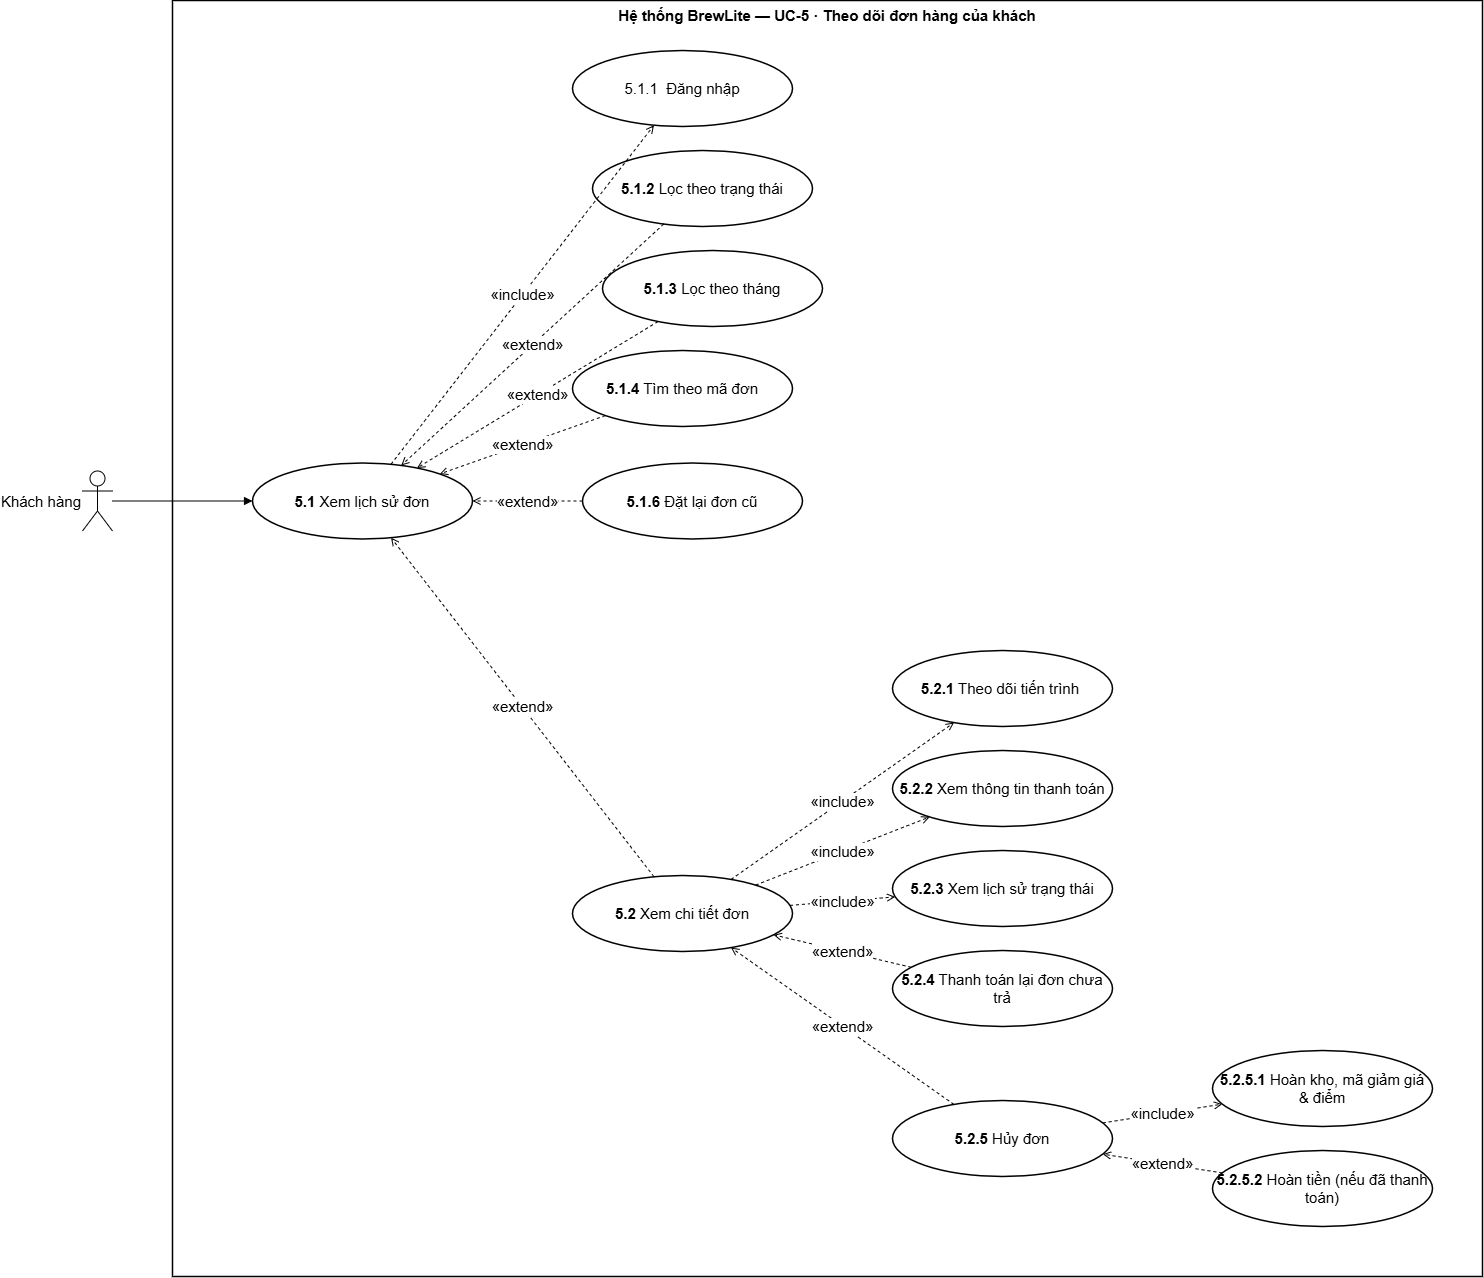

The diagram above was exported from draw.io. Its source (the exported page's mxGraphModel, read from the mxfile embedded in the PNG):
<mxGraphModel dx="2614" dy="1561" grid="1" gridSize="10" guides="1" tooltips="1" connect="1" arrows="1" fold="1" page="1" pageScale="1" pageWidth="1580" pageHeight="1521" math="0" shadow="0">
  <root>
    <mxCell id="0" />
    <mxCell id="1" parent="0" />
    <mxCell id="uc5-box" parent="1" style="rounded=0;whiteSpace=wrap;html=1;verticalAlign=top;fontStyle=1;fontSize=15;strokeWidth=1.5;" value="Hệ thống BrewLite — UC-5 · Theo dõi đơn hàng của khách" vertex="1">
      <mxGeometry height="1276" width="1310" x="210" y="20" as="geometry" />
    </mxCell>
    <mxCell id="uc5-a-kh" parent="1" style="shape=umlActor;labelPosition=left;verticalLabelPosition=middle;align=right;verticalAlign=middle;html=1;outlineConnect=0;fontSize=15;" value="Khách hàng" vertex="1">
      <mxGeometry height="60" width="30" x="120" y="490.5" as="geometry" />
    </mxCell>
    <mxCell id="uc5-5_1" parent="1" style="ellipse;whiteSpace=wrap;html=1;fontSize=15;strokeWidth=1.5;" value="&lt;b&gt;5.1&lt;/b&gt; Xem lịch sử đơn" vertex="1">
      <mxGeometry height="76" width="220" x="290" y="482.5" as="geometry" />
    </mxCell>
    <mxCell id="uc5-5_1_1" parent="1" style="ellipse;whiteSpace=wrap;html=1;fontSize=15;strokeWidth=1.5;" value="5.1.1&amp;nbsp; Đăng nhập" vertex="1">
      <mxGeometry height="76" width="220" x="610" y="70" as="geometry" />
    </mxCell>
    <mxCell id="uc5-5_1_2" parent="1" style="ellipse;whiteSpace=wrap;html=1;fontSize=15;strokeWidth=1.5;" value="&lt;b&gt;5.1.2&lt;/b&gt; Lọc theo trạng thái" vertex="1">
      <mxGeometry height="76" width="220" x="630" y="170" as="geometry" />
    </mxCell>
    <mxCell id="uc5-5_1_3" parent="1" style="ellipse;whiteSpace=wrap;html=1;fontSize=15;strokeWidth=1.5;" value="&lt;b&gt;5.1.3&lt;/b&gt; Lọc theo tháng" vertex="1">
      <mxGeometry height="76" width="220" x="640" y="270" as="geometry" />
    </mxCell>
    <mxCell id="uc5-5_1_4" parent="1" style="ellipse;whiteSpace=wrap;html=1;fontSize=15;strokeWidth=1.5;" value="&lt;b&gt;5.1.4&lt;/b&gt; Tìm theo mã đơn" vertex="1">
      <mxGeometry height="76" width="220" x="610" y="370" as="geometry" />
    </mxCell>
    <mxCell id="uc5-5_1_6" parent="1" style="ellipse;whiteSpace=wrap;html=1;fontSize=15;strokeWidth=1.5;" value="&lt;b&gt;5.1.6&lt;/b&gt; Đặt lại đơn cũ" vertex="1">
      <mxGeometry height="76" width="220" x="620" y="482.5" as="geometry" />
    </mxCell>
    <mxCell id="uc5-5_2" parent="1" style="ellipse;whiteSpace=wrap;html=1;fontSize=15;strokeWidth=1.5;" value="&lt;b&gt;5.2&lt;/b&gt; Xem chi tiết đơn" vertex="1">
      <mxGeometry height="76" width="220" x="610" y="895" as="geometry" />
    </mxCell>
    <mxCell id="uc5-5_2_1" parent="1" style="ellipse;whiteSpace=wrap;html=1;fontSize=15;strokeWidth=1.5;" value="&lt;b&gt;5.2.1&lt;/b&gt; Theo dõi tiến trình&amp;nbsp;" vertex="1">
      <mxGeometry height="76" width="220" x="930" y="670" as="geometry" />
    </mxCell>
    <mxCell id="uc5-5_2_2" parent="1" style="ellipse;whiteSpace=wrap;html=1;fontSize=15;strokeWidth=1.5;" value="&lt;b&gt;5.2.2&lt;/b&gt; Xem thông tin thanh toán" vertex="1">
      <mxGeometry height="76" width="220" x="930" y="770" as="geometry" />
    </mxCell>
    <mxCell id="uc5-5_2_3" parent="1" style="ellipse;whiteSpace=wrap;html=1;fontSize=15;strokeWidth=1.5;" value="&lt;b&gt;5.2.3&lt;/b&gt; Xem lịch sử trạng thái" vertex="1">
      <mxGeometry height="76" width="220" x="930" y="870" as="geometry" />
    </mxCell>
    <mxCell id="uc5-5_2_4" parent="1" style="ellipse;whiteSpace=wrap;html=1;fontSize=15;strokeWidth=1.5;" value="&lt;b&gt;5.2.4&lt;/b&gt; Thanh toán lại đơn chưa trả" vertex="1">
      <mxGeometry height="76" width="220" x="930" y="970" as="geometry" />
    </mxCell>
    <mxCell id="uc5-5_2_5" parent="1" style="ellipse;whiteSpace=wrap;html=1;fontSize=15;strokeWidth=1.5;" value="&lt;b&gt;5.2.5&lt;/b&gt; Hủy đơn" vertex="1">
      <mxGeometry height="76" width="220" x="930" y="1120" as="geometry" />
    </mxCell>
    <mxCell id="uc5-5_2_5_1" parent="1" style="ellipse;whiteSpace=wrap;html=1;fontSize=15;strokeWidth=1.5;" value="&lt;b&gt;5.2.5.1&lt;/b&gt; Hoàn kho, mã giảm giá &amp;amp; điểm" vertex="1">
      <mxGeometry height="76" width="220" x="1250" y="1070" as="geometry" />
    </mxCell>
    <mxCell id="uc5-5_2_5_2" parent="1" style="ellipse;whiteSpace=wrap;html=1;fontSize=15;strokeWidth=1.5;" value="&lt;b&gt;5.2.5.2&lt;/b&gt; Hoàn tiền (nếu đã thanh toán)" vertex="1">
      <mxGeometry height="76" width="220" x="1250" y="1170" as="geometry" />
    </mxCell>
    <mxCell id="uc5-e1" edge="1" parent="1" source="uc5-a-kh" style="endArrow=block;endFill=1;html=1;rounded=0;fontSize=15;" target="uc5-5_1" value="">
      <mxGeometry relative="1" as="geometry" />
    </mxCell>
    <mxCell id="uc5-e2" edge="1" parent="1" source="uc5-5_1" style="endArrow=open;endFill=0;dashed=1;html=1;rounded=0;fontSize=15;labelBackgroundColor=#FFFFFF;" target="uc5-5_1_1" value="«include»">
      <mxGeometry relative="1" as="geometry" />
    </mxCell>
    <mxCell id="uc5-e3" edge="1" parent="1" source="uc5-5_1_2" style="endArrow=open;endFill=0;dashed=1;html=1;rounded=0;fontSize=15;labelBackgroundColor=#FFFFFF;" target="uc5-5_1" value="«extend»">
      <mxGeometry relative="1" as="geometry" />
    </mxCell>
    <mxCell id="uc5-e4" edge="1" parent="1" source="uc5-5_1_3" style="endArrow=open;endFill=0;dashed=1;html=1;rounded=0;fontSize=15;labelBackgroundColor=#FFFFFF;" target="uc5-5_1" value="«extend»">
      <mxGeometry relative="1" as="geometry" />
    </mxCell>
    <mxCell id="uc5-e5" edge="1" parent="1" source="uc5-5_1_4" style="endArrow=open;endFill=0;dashed=1;html=1;rounded=0;fontSize=15;labelBackgroundColor=#FFFFFF;" target="uc5-5_1" value="«extend»">
      <mxGeometry relative="1" as="geometry" />
    </mxCell>
    <mxCell id="uc5-e7" edge="1" parent="1" source="uc5-5_1_6" style="endArrow=open;endFill=0;dashed=1;html=1;rounded=0;fontSize=15;labelBackgroundColor=#FFFFFF;" target="uc5-5_1" value="«extend»">
      <mxGeometry relative="1" as="geometry" />
    </mxCell>
    <mxCell id="uc5-e8" edge="1" parent="1" source="uc5-5_2" style="endArrow=open;endFill=0;dashed=1;html=1;rounded=0;fontSize=15;labelBackgroundColor=#FFFFFF;" target="uc5-5_1" value="«extend»">
      <mxGeometry relative="1" as="geometry" />
    </mxCell>
    <mxCell id="uc5-e9" edge="1" parent="1" source="uc5-5_2" style="endArrow=open;endFill=0;dashed=1;html=1;rounded=0;fontSize=15;labelBackgroundColor=#FFFFFF;" target="uc5-5_2_1" value="«include»">
      <mxGeometry relative="1" as="geometry" />
    </mxCell>
    <mxCell id="uc5-e10" edge="1" parent="1" source="uc5-5_2" style="endArrow=open;endFill=0;dashed=1;html=1;rounded=0;fontSize=15;labelBackgroundColor=#FFFFFF;" target="uc5-5_2_2" value="«include»">
      <mxGeometry relative="1" as="geometry" />
    </mxCell>
    <mxCell id="uc5-e11" edge="1" parent="1" source="uc5-5_2" style="endArrow=open;endFill=0;dashed=1;html=1;rounded=0;fontSize=15;labelBackgroundColor=#FFFFFF;" target="uc5-5_2_3" value="«include»">
      <mxGeometry relative="1" as="geometry" />
    </mxCell>
    <mxCell id="uc5-e12" edge="1" parent="1" source="uc5-5_2_4" style="endArrow=open;endFill=0;dashed=1;html=1;rounded=0;fontSize=15;labelBackgroundColor=#FFFFFF;" target="uc5-5_2" value="«extend»">
      <mxGeometry relative="1" as="geometry" />
    </mxCell>
    <mxCell id="uc5-e13" edge="1" parent="1" source="uc5-5_2_5" style="endArrow=open;endFill=0;dashed=1;html=1;rounded=0;fontSize=15;labelBackgroundColor=#FFFFFF;" target="uc5-5_2" value="«extend»">
      <mxGeometry relative="1" as="geometry" />
    </mxCell>
    <mxCell id="uc5-e14" edge="1" parent="1" source="uc5-5_2_5" style="endArrow=open;endFill=0;dashed=1;html=1;rounded=0;fontSize=15;labelBackgroundColor=#FFFFFF;" target="uc5-5_2_5_1" value="«include»">
      <mxGeometry relative="1" as="geometry" />
    </mxCell>
    <mxCell id="uc5-e15" edge="1" parent="1" source="uc5-5_2_5_2" style="endArrow=open;endFill=0;dashed=1;html=1;rounded=0;fontSize=15;labelBackgroundColor=#FFFFFF;" target="uc5-5_2_5" value="«extend»">
      <mxGeometry relative="1" as="geometry" />
    </mxCell>
  </root>
</mxGraphModel>